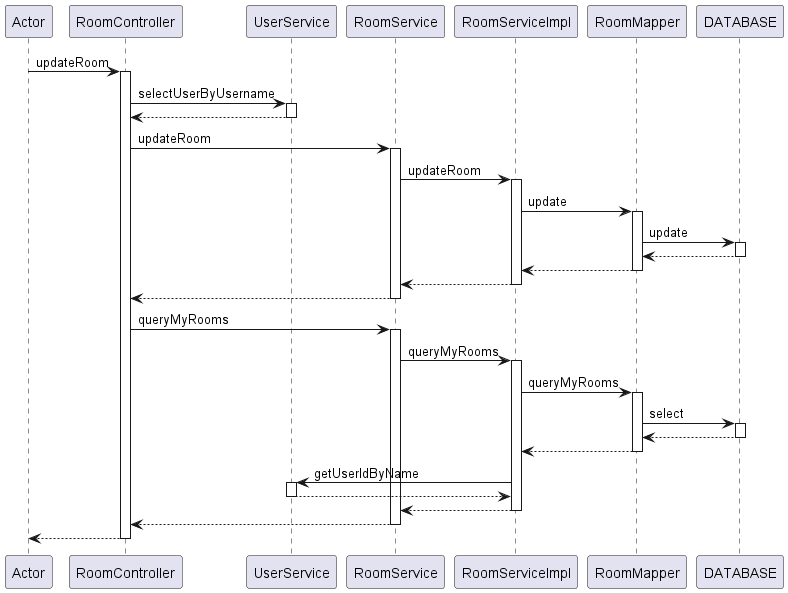

The diagram above was rendered by PlantUML. Its source (embedded in the PNG):
@startuml
participant Actor
Actor -> RoomController : updateRoom
activate RoomController
RoomController -> UserService : selectUserByUsername
activate UserService
UserService --> RoomController
deactivate UserService
RoomController -> RoomService : updateRoom
activate RoomService
RoomService -> RoomServiceImpl : updateRoom
activate RoomServiceImpl

RoomServiceImpl -> RoomMapper : update
activate RoomMapper
RoomMapper -> DATABASE : update
activate DATABASE
DATABASE --> RoomMapper
deactivate DATABASE
RoomMapper --> RoomServiceImpl
deactivate RoomMapper

RoomServiceImpl --> RoomService
deactivate RoomServiceImpl
RoomService --> RoomController
deactivate RoomService
RoomController -> RoomService : queryMyRooms
activate RoomService
RoomService -> RoomServiceImpl : queryMyRooms
activate RoomServiceImpl

RoomServiceImpl -> RoomMapper : queryMyRooms
activate RoomMapper
RoomMapper -> DATABASE : select
activate DATABASE
DATABASE --> RoomMapper
deactivate DATABASE
RoomMapper --> RoomServiceImpl
deactivate RoomMapper

RoomServiceImpl -> UserService : getUserIdByName
activate UserService
UserService --> RoomServiceImpl
deactivate UserService
RoomServiceImpl --> RoomService
deactivate RoomServiceImpl
RoomService --> RoomController
deactivate RoomService
return
@enduml